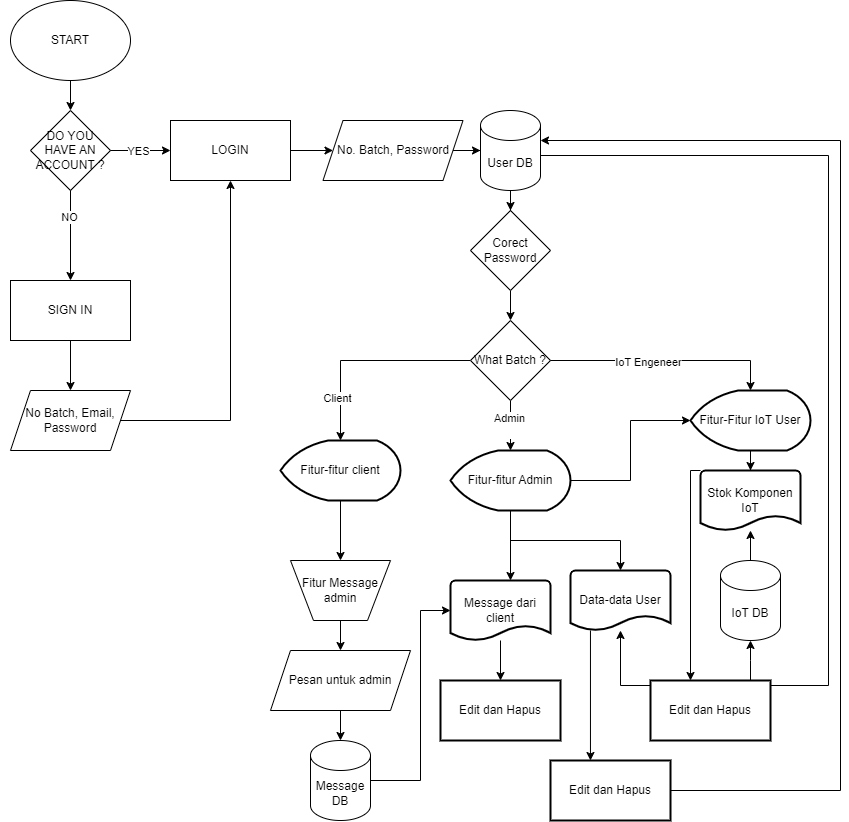

The diagram above was exported from draw.io. Its source (the exported page's mxGraphModel, read from the mxfile embedded in the PNG):
<mxGraphModel dx="1050" dy="522" grid="1" gridSize="10" guides="1" tooltips="1" connect="1" arrows="1" fold="1" page="1" pageScale="1" pageWidth="850" pageHeight="1100" math="0" shadow="0">
  <root>
    <mxCell id="0" />
    <mxCell id="1" parent="0" />
    <mxCell id="2Vbj4L77X7BfrputcoRu-93" value="" style="group" parent="1" vertex="1" connectable="0">
      <mxGeometry y="300" width="785" height="675" as="geometry" />
    </mxCell>
    <mxCell id="2Vbj4L77X7BfrputcoRu-3" value="" style="edgeStyle=orthogonalEdgeStyle;rounded=0;orthogonalLoop=1;jettySize=auto;html=1;" parent="2Vbj4L77X7BfrputcoRu-93" source="2Vbj4L77X7BfrputcoRu-1" target="2Vbj4L77X7BfrputcoRu-2" edge="1">
      <mxGeometry relative="1" as="geometry" />
    </mxCell>
    <mxCell id="2Vbj4L77X7BfrputcoRu-1" value="START" style="ellipse;whiteSpace=wrap;html=1;" parent="2Vbj4L77X7BfrputcoRu-93" vertex="1">
      <mxGeometry x="10" y="-50" width="120" height="80" as="geometry" />
    </mxCell>
    <mxCell id="2Vbj4L77X7BfrputcoRu-2" value="DO YOU HAVE AN ACCOUNT ?" style="rhombus;whiteSpace=wrap;html=1;" parent="2Vbj4L77X7BfrputcoRu-93" vertex="1">
      <mxGeometry x="30" y="60" width="80" height="80" as="geometry" />
    </mxCell>
    <mxCell id="2Vbj4L77X7BfrputcoRu-67" value="" style="edgeStyle=orthogonalEdgeStyle;rounded=0;orthogonalLoop=1;jettySize=auto;html=1;" parent="2Vbj4L77X7BfrputcoRu-93" source="2Vbj4L77X7BfrputcoRu-4" target="2Vbj4L77X7BfrputcoRu-66" edge="1">
      <mxGeometry relative="1" as="geometry" />
    </mxCell>
    <mxCell id="2Vbj4L77X7BfrputcoRu-4" value="No. Batch, Password" style="shape=parallelogram;perimeter=parallelogramPerimeter;whiteSpace=wrap;html=1;fixedSize=1;" parent="2Vbj4L77X7BfrputcoRu-93" vertex="1">
      <mxGeometry x="322.5" y="70" width="140" height="60" as="geometry" />
    </mxCell>
    <mxCell id="2Vbj4L77X7BfrputcoRu-34" value="" style="edgeStyle=orthogonalEdgeStyle;rounded=0;orthogonalLoop=1;jettySize=auto;html=1;" parent="2Vbj4L77X7BfrputcoRu-93" source="2Vbj4L77X7BfrputcoRu-46" target="2Vbj4L77X7BfrputcoRu-4" edge="1">
      <mxGeometry relative="1" as="geometry">
        <mxPoint x="305" y="150" as="sourcePoint" />
      </mxGeometry>
    </mxCell>
    <mxCell id="2Vbj4L77X7BfrputcoRu-128" style="edgeStyle=orthogonalEdgeStyle;rounded=0;orthogonalLoop=1;jettySize=auto;html=1;" parent="2Vbj4L77X7BfrputcoRu-93" source="2Vbj4L77X7BfrputcoRu-39" target="2Vbj4L77X7BfrputcoRu-46" edge="1">
      <mxGeometry relative="1" as="geometry" />
    </mxCell>
    <mxCell id="2Vbj4L77X7BfrputcoRu-39" value="No Batch, Email, Password" style="shape=parallelogram;perimeter=parallelogramPerimeter;whiteSpace=wrap;html=1;fixedSize=1;" parent="2Vbj4L77X7BfrputcoRu-93" vertex="1">
      <mxGeometry x="10" y="340" width="120" height="60" as="geometry" />
    </mxCell>
    <mxCell id="2Vbj4L77X7BfrputcoRu-47" value="" style="edgeStyle=orthogonalEdgeStyle;rounded=0;orthogonalLoop=1;jettySize=auto;html=1;" parent="2Vbj4L77X7BfrputcoRu-93" source="2Vbj4L77X7BfrputcoRu-2" target="2Vbj4L77X7BfrputcoRu-46" edge="1">
      <mxGeometry relative="1" as="geometry">
        <mxPoint x="100" y="150" as="sourcePoint" />
        <mxPoint x="185" y="150" as="targetPoint" />
      </mxGeometry>
    </mxCell>
    <mxCell id="2Vbj4L77X7BfrputcoRu-48" value="YES" style="edgeLabel;html=1;align=center;verticalAlign=middle;resizable=0;points=[];" parent="2Vbj4L77X7BfrputcoRu-47" vertex="1" connectable="0">
      <mxGeometry x="-0.1059" relative="1" as="geometry">
        <mxPoint as="offset" />
      </mxGeometry>
    </mxCell>
    <mxCell id="2Vbj4L77X7BfrputcoRu-46" value="LOGIN" style="rounded=0;whiteSpace=wrap;html=1;" parent="2Vbj4L77X7BfrputcoRu-93" vertex="1">
      <mxGeometry x="170" y="70" width="120" height="60" as="geometry" />
    </mxCell>
    <mxCell id="2Vbj4L77X7BfrputcoRu-52" value="" style="edgeStyle=orthogonalEdgeStyle;rounded=0;orthogonalLoop=1;jettySize=auto;html=1;" parent="2Vbj4L77X7BfrputcoRu-93" source="2Vbj4L77X7BfrputcoRu-2" target="2Vbj4L77X7BfrputcoRu-51" edge="1">
      <mxGeometry relative="1" as="geometry">
        <mxPoint x="70" y="190" as="sourcePoint" />
        <mxPoint x="70" y="250" as="targetPoint" />
      </mxGeometry>
    </mxCell>
    <mxCell id="2Vbj4L77X7BfrputcoRu-53" value="NO" style="edgeLabel;html=1;align=center;verticalAlign=middle;resizable=0;points=[];" parent="2Vbj4L77X7BfrputcoRu-52" vertex="1" connectable="0">
      <mxGeometry x="-0.4333" y="-2" relative="1" as="geometry">
        <mxPoint as="offset" />
      </mxGeometry>
    </mxCell>
    <mxCell id="2Vbj4L77X7BfrputcoRu-55" value="" style="edgeStyle=orthogonalEdgeStyle;rounded=0;orthogonalLoop=1;jettySize=auto;html=1;" parent="2Vbj4L77X7BfrputcoRu-93" source="2Vbj4L77X7BfrputcoRu-51" target="2Vbj4L77X7BfrputcoRu-39" edge="1">
      <mxGeometry relative="1" as="geometry" />
    </mxCell>
    <mxCell id="2Vbj4L77X7BfrputcoRu-51" value="SIGN IN" style="rounded=0;whiteSpace=wrap;html=1;" parent="2Vbj4L77X7BfrputcoRu-93" vertex="1">
      <mxGeometry x="10" y="230" width="120" height="60" as="geometry" />
    </mxCell>
    <mxCell id="2Vbj4L77X7BfrputcoRu-131" style="edgeStyle=orthogonalEdgeStyle;rounded=0;orthogonalLoop=1;jettySize=auto;html=1;" parent="2Vbj4L77X7BfrputcoRu-93" source="2Vbj4L77X7BfrputcoRu-57" target="2Vbj4L77X7BfrputcoRu-75" edge="1">
      <mxGeometry relative="1" as="geometry" />
    </mxCell>
    <mxCell id="2Vbj4L77X7BfrputcoRu-57" value="Corect Password" style="rhombus;whiteSpace=wrap;html=1;" parent="2Vbj4L77X7BfrputcoRu-93" vertex="1">
      <mxGeometry x="470" y="160" width="80" height="80" as="geometry" />
    </mxCell>
    <mxCell id="2Vbj4L77X7BfrputcoRu-130" value="" style="edgeStyle=orthogonalEdgeStyle;rounded=0;orthogonalLoop=1;jettySize=auto;html=1;" parent="2Vbj4L77X7BfrputcoRu-93" source="2Vbj4L77X7BfrputcoRu-66" target="2Vbj4L77X7BfrputcoRu-57" edge="1">
      <mxGeometry relative="1" as="geometry" />
    </mxCell>
    <mxCell id="2Vbj4L77X7BfrputcoRu-66" value="User DB" style="shape=cylinder3;whiteSpace=wrap;html=1;boundedLbl=1;backgroundOutline=1;size=15;" parent="2Vbj4L77X7BfrputcoRu-93" vertex="1">
      <mxGeometry x="480" y="60" width="60" height="80" as="geometry" />
    </mxCell>
    <mxCell id="2Vbj4L77X7BfrputcoRu-86" style="edgeStyle=orthogonalEdgeStyle;rounded=0;orthogonalLoop=1;jettySize=auto;html=1;" parent="2Vbj4L77X7BfrputcoRu-93" source="2Vbj4L77X7BfrputcoRu-75" target="2Vbj4L77X7BfrputcoRu-85" edge="1">
      <mxGeometry relative="1" as="geometry" />
    </mxCell>
    <mxCell id="2Vbj4L77X7BfrputcoRu-141" value="Admin&lt;div&gt;&lt;br&gt;&lt;/div&gt;" style="edgeLabel;html=1;align=center;verticalAlign=middle;resizable=0;points=[];" parent="2Vbj4L77X7BfrputcoRu-86" vertex="1" connectable="0">
      <mxGeometry x="-0.3333" y="3" relative="1" as="geometry">
        <mxPoint x="-5" y="7" as="offset" />
      </mxGeometry>
    </mxCell>
    <mxCell id="2Vbj4L77X7BfrputcoRu-91" style="edgeStyle=orthogonalEdgeStyle;rounded=0;orthogonalLoop=1;jettySize=auto;html=1;entryX=0.5;entryY=0;entryDx=0;entryDy=0;" parent="2Vbj4L77X7BfrputcoRu-93" source="2Vbj4L77X7BfrputcoRu-75" target="2Vbj4L77X7BfrputcoRu-90" edge="1">
      <mxGeometry relative="1" as="geometry" />
    </mxCell>
    <mxCell id="2Vbj4L77X7BfrputcoRu-92" value="Client" style="edgeLabel;html=1;align=center;verticalAlign=middle;resizable=0;points=[];" parent="2Vbj4L77X7BfrputcoRu-91" vertex="1" connectable="0">
      <mxGeometry x="0.5941" y="-4" relative="1" as="geometry">
        <mxPoint as="offset" />
      </mxGeometry>
    </mxCell>
    <mxCell id="2Vbj4L77X7BfrputcoRu-75" value="What Batch ?" style="rhombus;whiteSpace=wrap;html=1;" parent="2Vbj4L77X7BfrputcoRu-93" vertex="1">
      <mxGeometry x="470" y="270" width="80" height="80" as="geometry" />
    </mxCell>
    <mxCell id="tJRC6gm0kMKgmxBiP_jF-11" style="edgeStyle=orthogonalEdgeStyle;rounded=0;orthogonalLoop=1;jettySize=auto;html=1;entryX=0;entryY=0.5;entryDx=0;entryDy=0;" parent="2Vbj4L77X7BfrputcoRu-93" source="2Vbj4L77X7BfrputcoRu-85" target="2Vbj4L77X7BfrputcoRu-79" edge="1">
      <mxGeometry relative="1" as="geometry" />
    </mxCell>
    <mxCell id="tJRC6gm0kMKgmxBiP_jF-13" style="edgeStyle=orthogonalEdgeStyle;rounded=0;orthogonalLoop=1;jettySize=auto;html=1;" parent="2Vbj4L77X7BfrputcoRu-93" source="2Vbj4L77X7BfrputcoRu-85" target="2Vbj4L77X7BfrputcoRu-115" edge="1">
      <mxGeometry relative="1" as="geometry">
        <Array as="points">
          <mxPoint x="510" y="533" />
          <mxPoint x="500" y="533" />
        </Array>
      </mxGeometry>
    </mxCell>
    <mxCell id="tJRC6gm0kMKgmxBiP_jF-14" style="edgeStyle=orthogonalEdgeStyle;rounded=0;orthogonalLoop=1;jettySize=auto;html=1;" parent="2Vbj4L77X7BfrputcoRu-93" source="2Vbj4L77X7BfrputcoRu-85" target="2Vbj4L77X7BfrputcoRu-126" edge="1">
      <mxGeometry relative="1" as="geometry" />
    </mxCell>
    <mxCell id="2Vbj4L77X7BfrputcoRu-85" value="Fitur-fitur Admin" style="rounded=0;whiteSpace=wrap;html=1;shape=mxgraph.flowchart.display;fixedSize=1;strokeWidth=2;" parent="2Vbj4L77X7BfrputcoRu-93" vertex="1">
      <mxGeometry x="450" y="400" width="120" height="60" as="geometry" />
    </mxCell>
    <mxCell id="2Vbj4L77X7BfrputcoRu-108" value="" style="edgeStyle=orthogonalEdgeStyle;rounded=0;orthogonalLoop=1;jettySize=auto;html=1;" parent="2Vbj4L77X7BfrputcoRu-93" source="2Vbj4L77X7BfrputcoRu-90" target="2Vbj4L77X7BfrputcoRu-107" edge="1">
      <mxGeometry relative="1" as="geometry" />
    </mxCell>
    <mxCell id="2Vbj4L77X7BfrputcoRu-90" value="Fitur-fitur client" style="rounded=0;whiteSpace=wrap;html=1;shape=mxgraph.flowchart.display;fixedSize=1;strokeWidth=2;" parent="2Vbj4L77X7BfrputcoRu-93" vertex="1">
      <mxGeometry x="280" y="390" width="120" height="60" as="geometry" />
    </mxCell>
    <mxCell id="2Vbj4L77X7BfrputcoRu-107" value="Fitur Message admin" style="verticalLabelPosition=middle;verticalAlign=middle;html=1;shape=trapezoid;perimeter=trapezoidPerimeter;whiteSpace=wrap;size=0.23;arcSize=10;flipV=1;labelPosition=center;align=center;" parent="2Vbj4L77X7BfrputcoRu-93" vertex="1">
      <mxGeometry x="290" y="510" width="100" height="60" as="geometry" />
    </mxCell>
    <mxCell id="2Vbj4L77X7BfrputcoRu-115" value="Message dari client" style="strokeWidth=2;html=1;shape=mxgraph.flowchart.document2;whiteSpace=wrap;size=0.25;" parent="2Vbj4L77X7BfrputcoRu-93" vertex="1">
      <mxGeometry x="450" y="530" width="100" height="60" as="geometry" />
    </mxCell>
    <mxCell id="2Vbj4L77X7BfrputcoRu-79" value="Fitur-Fitur IoT User" style="whiteSpace=wrap;html=1;shape=mxgraph.flowchart.display;fixedSize=1;strokeWidth=2;" parent="2Vbj4L77X7BfrputcoRu-93" vertex="1">
      <mxGeometry x="690" y="340" width="120" height="60" as="geometry" />
    </mxCell>
    <mxCell id="2Vbj4L77X7BfrputcoRu-112" style="edgeStyle=orthogonalEdgeStyle;rounded=0;orthogonalLoop=1;jettySize=auto;html=1;entryX=0.5;entryY=0;entryDx=0;entryDy=0;" parent="2Vbj4L77X7BfrputcoRu-93" source="2Vbj4L77X7BfrputcoRu-75" target="2Vbj4L77X7BfrputcoRu-79" edge="1">
      <mxGeometry relative="1" as="geometry" />
    </mxCell>
    <mxCell id="2Vbj4L77X7BfrputcoRu-113" value="IoT Engeneer" style="edgeLabel;html=1;align=center;verticalAlign=middle;resizable=0;points=[];" parent="2Vbj4L77X7BfrputcoRu-112" vertex="1" connectable="0">
      <mxGeometry x="-0.1582" y="-1" relative="1" as="geometry">
        <mxPoint as="offset" />
      </mxGeometry>
    </mxCell>
    <mxCell id="2Vbj4L77X7BfrputcoRu-97" value="Stok Komponen IoT" style="strokeWidth=2;html=1;shape=mxgraph.flowchart.document2;whiteSpace=wrap;size=0.25;" parent="2Vbj4L77X7BfrputcoRu-93" vertex="1">
      <mxGeometry x="700" y="420" width="100" height="60" as="geometry" />
    </mxCell>
    <mxCell id="2Vbj4L77X7BfrputcoRu-98" value="" style="edgeStyle=orthogonalEdgeStyle;rounded=0;orthogonalLoop=1;jettySize=auto;html=1;" parent="2Vbj4L77X7BfrputcoRu-93" source="2Vbj4L77X7BfrputcoRu-79" target="2Vbj4L77X7BfrputcoRu-97" edge="1">
      <mxGeometry relative="1" as="geometry" />
    </mxCell>
    <mxCell id="2Vbj4L77X7BfrputcoRu-126" value="Data-data User" style="strokeWidth=2;html=1;shape=mxgraph.flowchart.document2;whiteSpace=wrap;size=0.25;" parent="2Vbj4L77X7BfrputcoRu-93" vertex="1">
      <mxGeometry x="570" y="520" width="100" height="60" as="geometry" />
    </mxCell>
    <mxCell id="2Vbj4L77X7BfrputcoRu-134" style="edgeStyle=orthogonalEdgeStyle;rounded=0;orthogonalLoop=1;jettySize=auto;html=1;" parent="2Vbj4L77X7BfrputcoRu-93" source="2Vbj4L77X7BfrputcoRu-66" target="2Vbj4L77X7BfrputcoRu-126" edge="1">
      <mxGeometry relative="1" as="geometry">
        <mxPoint x="700" y="635.22" as="targetPoint" />
        <mxPoint x="600" y="104.72000000000003" as="sourcePoint" />
        <Array as="points">
          <mxPoint x="828" y="105" />
          <mxPoint x="828" y="635" />
        </Array>
      </mxGeometry>
    </mxCell>
    <mxCell id="tJRC6gm0kMKgmxBiP_jF-8" style="edgeStyle=orthogonalEdgeStyle;rounded=0;orthogonalLoop=1;jettySize=auto;html=1;" parent="2Vbj4L77X7BfrputcoRu-93" source="tJRC6gm0kMKgmxBiP_jF-1" target="2Vbj4L77X7BfrputcoRu-97" edge="1">
      <mxGeometry relative="1" as="geometry" />
    </mxCell>
    <mxCell id="tJRC6gm0kMKgmxBiP_jF-1" value="IoT DB" style="shape=cylinder3;whiteSpace=wrap;html=1;boundedLbl=1;backgroundOutline=1;size=15;" parent="2Vbj4L77X7BfrputcoRu-93" vertex="1">
      <mxGeometry x="720" y="510" width="60" height="80" as="geometry" />
    </mxCell>
    <mxCell id="tJRC6gm0kMKgmxBiP_jF-38" value="Pesan untuk admin" style="shape=parallelogram;perimeter=parallelogramPerimeter;whiteSpace=wrap;html=1;fixedSize=1;" parent="2Vbj4L77X7BfrputcoRu-93" vertex="1">
      <mxGeometry x="270" y="600" width="140" height="60" as="geometry" />
    </mxCell>
    <mxCell id="tJRC6gm0kMKgmxBiP_jF-39" value="" style="edgeStyle=orthogonalEdgeStyle;rounded=0;orthogonalLoop=1;jettySize=auto;html=1;" parent="2Vbj4L77X7BfrputcoRu-93" source="2Vbj4L77X7BfrputcoRu-107" target="tJRC6gm0kMKgmxBiP_jF-38" edge="1">
      <mxGeometry relative="1" as="geometry">
        <mxPoint x="340" y="570" as="sourcePoint" />
        <mxPoint x="340" y="620" as="targetPoint" />
      </mxGeometry>
    </mxCell>
    <mxCell id="tJRC6gm0kMKgmxBiP_jF-34" style="edgeStyle=orthogonalEdgeStyle;rounded=0;orthogonalLoop=1;jettySize=auto;html=1;" parent="1" source="tJRC6gm0kMKgmxBiP_jF-17" target="tJRC6gm0kMKgmxBiP_jF-1" edge="1">
      <mxGeometry relative="1" as="geometry">
        <Array as="points">
          <mxPoint x="750" y="910" />
          <mxPoint x="750" y="910" />
        </Array>
      </mxGeometry>
    </mxCell>
    <mxCell id="tJRC6gm0kMKgmxBiP_jF-17" value="Edit dan Hapus" style="whiteSpace=wrap;html=1;strokeWidth=2;" parent="1" vertex="1">
      <mxGeometry x="650" y="930" width="120" height="60" as="geometry" />
    </mxCell>
    <mxCell id="tJRC6gm0kMKgmxBiP_jF-23" style="edgeStyle=orthogonalEdgeStyle;rounded=0;orthogonalLoop=1;jettySize=auto;html=1;" parent="1" source="2Vbj4L77X7BfrputcoRu-97" target="tJRC6gm0kMKgmxBiP_jF-17" edge="1">
      <mxGeometry relative="1" as="geometry">
        <Array as="points">
          <mxPoint x="690" y="720" />
        </Array>
      </mxGeometry>
    </mxCell>
    <mxCell id="tJRC6gm0kMKgmxBiP_jF-25" value="Edit dan Hapus" style="whiteSpace=wrap;html=1;strokeWidth=2;" parent="1" vertex="1">
      <mxGeometry x="440" y="930" width="120" height="60" as="geometry" />
    </mxCell>
    <mxCell id="tJRC6gm0kMKgmxBiP_jF-26" style="edgeStyle=orthogonalEdgeStyle;rounded=0;orthogonalLoop=1;jettySize=auto;html=1;" parent="1" source="2Vbj4L77X7BfrputcoRu-115" target="tJRC6gm0kMKgmxBiP_jF-25" edge="1">
      <mxGeometry relative="1" as="geometry">
        <Array as="points">
          <mxPoint x="530" y="890" />
          <mxPoint x="530" y="890" />
        </Array>
      </mxGeometry>
    </mxCell>
    <mxCell id="tJRC6gm0kMKgmxBiP_jF-30" value="Edit dan Hapus" style="whiteSpace=wrap;html=1;strokeWidth=2;" parent="1" vertex="1">
      <mxGeometry x="550" y="1010" width="120" height="60" as="geometry" />
    </mxCell>
    <mxCell id="tJRC6gm0kMKgmxBiP_jF-31" style="edgeStyle=orthogonalEdgeStyle;rounded=0;orthogonalLoop=1;jettySize=auto;html=1;" parent="1" source="tJRC6gm0kMKgmxBiP_jF-30" target="2Vbj4L77X7BfrputcoRu-66" edge="1">
      <mxGeometry relative="1" as="geometry">
        <Array as="points">
          <mxPoint x="840" y="1040" />
          <mxPoint x="840" y="390" />
        </Array>
      </mxGeometry>
    </mxCell>
    <mxCell id="tJRC6gm0kMKgmxBiP_jF-33" style="edgeStyle=orthogonalEdgeStyle;rounded=0;orthogonalLoop=1;jettySize=auto;html=1;entryX=0.333;entryY=0;entryDx=0;entryDy=0;entryPerimeter=0;" parent="1" source="2Vbj4L77X7BfrputcoRu-126" target="tJRC6gm0kMKgmxBiP_jF-30" edge="1">
      <mxGeometry relative="1" as="geometry">
        <Array as="points">
          <mxPoint x="590" y="880" />
          <mxPoint x="590" y="880" />
        </Array>
      </mxGeometry>
    </mxCell>
    <mxCell id="tJRC6gm0kMKgmxBiP_jF-44" style="edgeStyle=orthogonalEdgeStyle;rounded=0;orthogonalLoop=1;jettySize=auto;html=1;" parent="1" source="2Vbj4L77X7BfrputcoRu-117" target="2Vbj4L77X7BfrputcoRu-115" edge="1">
      <mxGeometry relative="1" as="geometry">
        <Array as="points">
          <mxPoint x="420" y="1030" />
          <mxPoint x="420" y="860" />
        </Array>
      </mxGeometry>
    </mxCell>
    <mxCell id="2Vbj4L77X7BfrputcoRu-117" value="Message DB" style="shape=cylinder3;whiteSpace=wrap;html=1;boundedLbl=1;backgroundOutline=1;size=15;direction=east;" parent="1" vertex="1">
      <mxGeometry x="310" y="990" width="60" height="80" as="geometry" />
    </mxCell>
    <mxCell id="tJRC6gm0kMKgmxBiP_jF-40" value="" style="edgeStyle=orthogonalEdgeStyle;rounded=0;orthogonalLoop=1;jettySize=auto;html=1;" parent="1" source="tJRC6gm0kMKgmxBiP_jF-38" target="2Vbj4L77X7BfrputcoRu-117" edge="1">
      <mxGeometry relative="1" as="geometry" />
    </mxCell>
  </root>
</mxGraphModel>